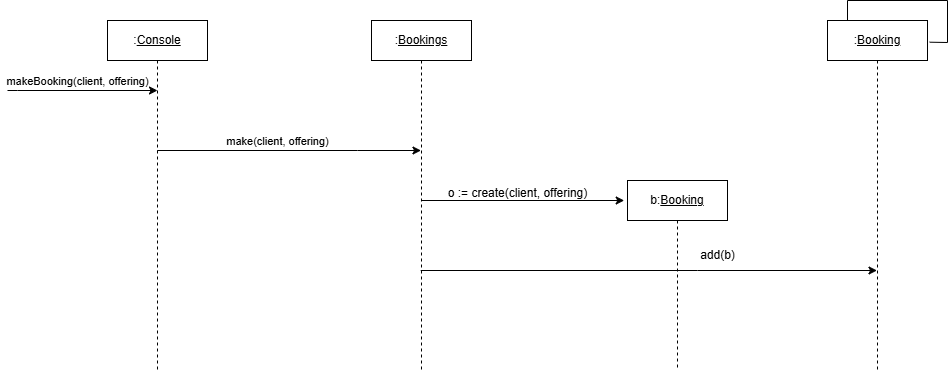

The diagram above was exported from draw.io. Its source (the exported page's mxGraphModel, read from the mxfile embedded in the PNG):
<mxGraphModel dx="1800" dy="948" grid="1" gridSize="10" guides="1" tooltips="1" connect="1" arrows="1" fold="1" page="1" pageScale="1" pageWidth="827" pageHeight="1169" math="0" shadow="0">
  <root>
    <mxCell id="0" />
    <mxCell id="1" parent="0" />
    <mxCell id="2" style="edgeStyle=elbowEdgeStyle;rounded=0;orthogonalLoop=1;jettySize=auto;html=1;elbow=vertical;curved=0;" edge="1" target="6" parent="1">
      <mxGeometry relative="1" as="geometry">
        <Array as="points">
          <mxPoint x="350" y="170" />
        </Array>
        <mxPoint x="149.81034482758605" y="170" as="sourcePoint" />
        <mxPoint x="489.5" y="170" as="targetPoint" />
      </mxGeometry>
    </mxCell>
    <mxCell id="3" value="make(client, offering)" style="edgeLabel;html=1;align=center;verticalAlign=middle;resizable=0;points=[];" connectable="0" vertex="1" parent="2">
      <mxGeometry x="-0.1763" y="2" relative="1" as="geometry">
        <mxPoint x="12" y="-8" as="offset" />
      </mxGeometry>
    </mxCell>
    <mxCell id="4" style="edgeStyle=elbowEdgeStyle;rounded=0;orthogonalLoop=1;jettySize=auto;html=1;elbow=vertical;curved=0;entryX=-0.033;entryY=0.048;entryDx=0;entryDy=0;entryPerimeter=0;" edge="1" parent="1">
      <mxGeometry relative="1" as="geometry">
        <mxPoint x="414.005" y="220" as="sourcePoint" />
        <mxPoint x="616.7000000000003" y="221.05999999999995" as="targetPoint" />
      </mxGeometry>
    </mxCell>
    <mxCell id="5" value=":&lt;u&gt;Console&lt;/u&gt;" style="shape=umlLifeline;perimeter=lifelinePerimeter;whiteSpace=wrap;html=1;container=0;dropTarget=0;collapsible=0;recursiveResize=0;outlineConnect=0;portConstraint=eastwest;newEdgeStyle={&quot;edgeStyle&quot;:&quot;elbowEdgeStyle&quot;,&quot;elbow&quot;:&quot;vertical&quot;,&quot;curved&quot;:0,&quot;rounded&quot;:0};" vertex="1" parent="1">
      <mxGeometry x="100" y="40" width="100" height="350" as="geometry" />
    </mxCell>
    <mxCell id="6" value=":&lt;u&gt;Bookings&lt;/u&gt;" style="shape=umlLifeline;perimeter=lifelinePerimeter;whiteSpace=wrap;html=1;container=0;dropTarget=0;collapsible=0;recursiveResize=0;outlineConnect=0;portConstraint=eastwest;newEdgeStyle={&quot;edgeStyle&quot;:&quot;elbowEdgeStyle&quot;,&quot;elbow&quot;:&quot;vertical&quot;,&quot;curved&quot;:0,&quot;rounded&quot;:0};" vertex="1" parent="1">
      <mxGeometry x="364" y="40" width="100" height="350" as="geometry" />
    </mxCell>
    <mxCell id="7" style="edgeStyle=elbowEdgeStyle;rounded=0;orthogonalLoop=1;jettySize=auto;html=1;elbow=vertical;curved=0;" edge="1" parent="1">
      <mxGeometry relative="1" as="geometry">
        <Array as="points">
          <mxPoint x="10" y="110" />
        </Array>
        <mxPoint y="110" as="sourcePoint" />
        <mxPoint x="150" y="110" as="targetPoint" />
      </mxGeometry>
    </mxCell>
    <mxCell id="8" value="makeBooking(client, offering)" style="edgeLabel;html=1;align=center;verticalAlign=middle;resizable=0;points=[];" connectable="0" vertex="1" parent="7">
      <mxGeometry x="-0.1763" y="2" relative="1" as="geometry">
        <mxPoint x="8" y="-8" as="offset" />
      </mxGeometry>
    </mxCell>
    <mxCell id="9" value="b:&lt;u&gt;Booking&lt;/u&gt;" style="shape=umlLifeline;perimeter=lifelinePerimeter;whiteSpace=wrap;html=1;container=0;dropTarget=0;collapsible=0;recursiveResize=0;outlineConnect=0;portConstraint=eastwest;newEdgeStyle={&quot;edgeStyle&quot;:&quot;elbowEdgeStyle&quot;,&quot;elbow&quot;:&quot;vertical&quot;,&quot;curved&quot;:0,&quot;rounded&quot;:0};" vertex="1" parent="1">
      <mxGeometry x="620" y="200" width="100" height="190" as="geometry" />
    </mxCell>
    <mxCell id="10" value="o := create(client, offering)" style="text;html=1;align=center;verticalAlign=middle;resizable=0;points=[];autosize=1;strokeColor=none;fillColor=none;" vertex="1" parent="1">
      <mxGeometry x="430" y="198" width="160" height="30" as="geometry" />
    </mxCell>
    <mxCell id="11" style="edgeStyle=elbowEdgeStyle;rounded=0;orthogonalLoop=1;jettySize=auto;html=1;elbow=vertical;curved=0;" edge="1" source="6" target="12" parent="1">
      <mxGeometry relative="1" as="geometry">
        <mxPoint x="667.3050000000001" y="300" as="sourcePoint" />
        <mxPoint x="810" y="430" as="targetPoint" />
        <Array as="points">
          <mxPoint x="690" y="290" />
        </Array>
      </mxGeometry>
    </mxCell>
    <mxCell id="12" value=":&lt;u&gt;Booking&lt;/u&gt;" style="shape=umlLifeline;perimeter=lifelinePerimeter;whiteSpace=wrap;html=1;container=0;dropTarget=0;collapsible=0;recursiveResize=0;outlineConnect=0;portConstraint=eastwest;newEdgeStyle={&quot;edgeStyle&quot;:&quot;elbowEdgeStyle&quot;,&quot;elbow&quot;:&quot;vertical&quot;,&quot;curved&quot;:0,&quot;rounded&quot;:0};" vertex="1" parent="1">
      <mxGeometry x="820" y="40" width="100" height="350" as="geometry" />
    </mxCell>
    <mxCell id="13" value="add(b)" style="text;html=1;align=center;verticalAlign=middle;resizable=0;points=[];autosize=1;strokeColor=none;fillColor=none;" vertex="1" parent="1">
      <mxGeometry x="680" y="260" width="60" height="30" as="geometry" />
    </mxCell>
    <mxCell id="14" value="" style="endArrow=none;html=1;rounded=0;exitX=1.022;exitY=0.062;exitDx=0;exitDy=0;exitPerimeter=0;entryX=0.2;entryY=0;entryDx=0;entryDy=0;entryPerimeter=0;" edge="1" source="12" target="12" parent="1">
      <mxGeometry width="50" height="50" relative="1" as="geometry">
        <mxPoint x="960" y="80" as="sourcePoint" />
        <mxPoint x="860" y="39" as="targetPoint" />
        <Array as="points">
          <mxPoint x="940" y="62" />
          <mxPoint x="940" y="20" />
          <mxPoint x="840" y="20" />
        </Array>
      </mxGeometry>
    </mxCell>
  </root>
</mxGraphModel>